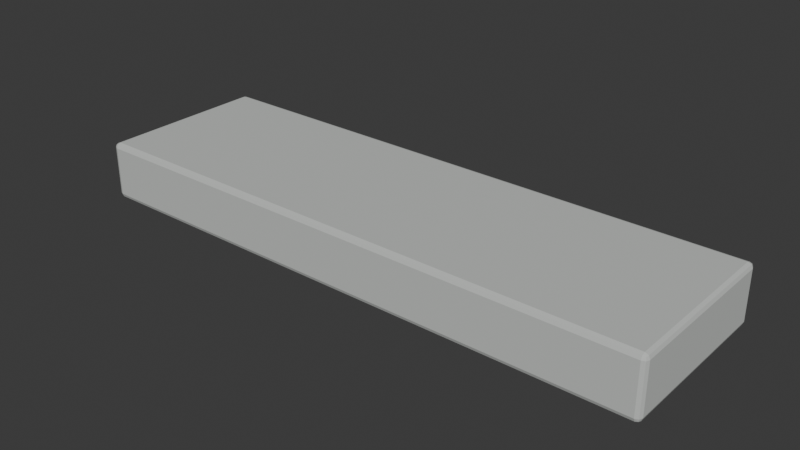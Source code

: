 # Source: pier_cap.blend  (saved by Blender 5.2.45; exported with 4.5.12 LTS)
import bpy
from mathutils import Matrix  # noqa: F401  (used for matrix-valued properties, if any)

bpy.ops.wm.read_factory_settings(use_empty=True)
scene = bpy.context.scene
scene.name = 'Scene'

# ---- collections
col_collection = bpy.data.collections.new('Collection'); scene.collection.children.link(col_collection)

# ---- materials (node trees are filled in below, after node groups)
mat_concrete = bpy.data.materials.new('Concrete')
mat_concrete.diffuse_color = (0.57, 0.59, 0.57, 1.0)

# ---- material node trees
mat_concrete.use_nodes = True; mat_concrete.node_tree.nodes.clear()
_N = mat_concrete.node_tree.nodes; _L = mat_concrete.node_tree.links
n0 = _N.new('ShaderNodeBsdfPrincipled'); n0.name = 'Principled BSDF'; n0.location = (-200, 100)
n0.inputs[0].default_value = (0.57, 0.59, 0.57, 1.0)
n0.inputs[2].default_value = 0.8
n0.inputs[10].default_value = 0.005
n1 = _N.new('ShaderNodeOutputMaterial'); n1.name = 'Material Output'; n1.location = (200, 100)
_L.new(n0.outputs[0], n1.inputs[0])
n1.is_active_output = True

# ---- world
world_world = bpy.data.worlds.new('World'); scene.world = world_world
world_world.use_nodes = True; world_world.node_tree.nodes.clear()
_N = world_world.node_tree.nodes; _L = world_world.node_tree.links
n0 = _N.new('ShaderNodeOutputWorld'); n0.name = 'World Output'; n0.location = (200, 100)
n1 = _N.new('ShaderNodeBackground'); n1.name = 'Background'; n1.location = (-200, 100)
n1.inputs[0].default_value = (0.05088, 0.05088, 0.05088, 1.0)
_L.new(n1.outputs[0], n0.inputs[0])
n0.is_active_output = True
world_world.color = (0.05088, 0.05088, 0.05088)
world_world.sun_shadow_jitter_overblur = 0.0

# ---- meshes
me_cube_036 = bpy.data.meshes.new('Cube.036')
me_cube_036.from_pydata([(-4.92, -1.42, -1.0), (-4.92, -1.5, -0.92), (-5.0, -1.42, -0.92), (-4.92, -1.477, -0.9766), (-4.966, -1.466, -0.9662), (-4.977, -1.477, -0.92), (-4.977, -1.42, -0.9766), (-4.92, -1.5, -0.08), (-4.92, -1.42, 0.0), (-5.0, -1.42, -0.08), (-4.92, -1.477, -0.02343), (-4.966, -1.466, -0.03381), (-4.977, -1.42, -0.02343), (-4.977, -1.477, -0.08), (-4.92, 1.42, -1.0), (-5.0, 1.42, -0.92), (-4.92, 1.5, -0.92), (-4.977, 1.42, -0.9766), (-4.966, 1.466, -0.9662), (-4.977, 1.477, -0.92), (-4.92, 1.477, -0.9766), (-4.92, 1.42, 0.0), (-4.92, 1.5, -0.08), (-5.0, 1.42, -0.08), (-4.92, 1.477, -0.02343), (-4.966, 1.466, -0.03381), (-4.977, 1.477, -0.08), (-4.977, 1.42, -0.02343), (4.92, -1.42, -1.0), (5.0, -1.42, -0.92), (4.92, -1.5, -0.92), (4.977, -1.42, -0.9766), (4.966, -1.466, -0.9662), (4.977, -1.477, -0.92), (4.92, -1.477, -0.9766), (4.92, -1.42, 0.0), (4.92, -1.5, -0.08), (5.0, -1.42, -0.08), (4.92, -1.477, -0.02343), (4.966, -1.466, -0.03381), (4.977, -1.477, -0.08), (4.977, -1.42, -0.02343), (4.92, 1.42, -1.0), (4.92, 1.5, -0.92), (5.0, 1.42, -0.92), (4.92, 1.477, -0.9766), (4.966, 1.466, -0.9662), (4.977, 1.477, -0.92), (4.977, 1.42, -0.9766), (4.92, 1.42, 0.0), (5.0, 1.42, -0.08), (4.92, 1.5, -0.08), (4.977, 1.42, -0.02343), (4.966, 1.466, -0.03381), (4.977, 1.477, -0.08), (4.92, 1.477, -0.02343)], [], [(0, 3, 4, 6), (1, 5, 4, 3), (2, 6, 4, 5), (7, 10, 11, 13), (8, 12, 11, 10), (9, 13, 11, 12), (14, 17, 18, 20), (15, 19, 18, 17), (16, 20, 18, 19), (21, 24, 25, 27), (22, 26, 25, 24), (23, 27, 25, 26), (28, 31, 32, 34), (29, 33, 32, 31), (30, 34, 32, 33), (35, 38, 39, 41), (36, 40, 39, 38), (37, 41, 39, 40), (42, 45, 46, 48), (43, 47, 46, 45), (44, 48, 46, 47), (49, 52, 53, 55), (50, 54, 53, 52), (51, 55, 53, 54), (14, 0, 6, 17), (17, 6, 2, 15), (1, 7, 13, 5), (5, 13, 9, 2), (8, 21, 27, 12), (12, 27, 23, 9), (22, 16, 19, 26), (26, 19, 15, 23), (42, 14, 20, 45), (45, 20, 16, 43), (21, 49, 55, 24), (24, 55, 51, 22), (50, 44, 47, 54), (54, 47, 43, 51), (28, 42, 48, 31), (31, 48, 44, 29), (49, 35, 41, 52), (52, 41, 37, 50), (36, 30, 33, 40), (40, 33, 29, 37), (0, 28, 34, 3), (3, 34, 30, 1), (35, 8, 10, 38), (38, 10, 7, 36), (14, 42, 28, 0), (2, 9, 23, 15), (30, 36, 7, 1), (49, 21, 8, 35), (16, 22, 51, 43), (44, 50, 37, 29)])
_uv = me_cube_036.uv_layers.new(name='UVMap')
_uv.uv.foreach_set('vector', [0.127, 0.7433, 0.127, 0.75, 0.1258, 0.75, 0.125, 0.7433, 0.395, 0.998, 0.395, 1.0, 0.3835, 1.0, 0.375, 0.998, 0.395, 0.006667, 0.375, 0.006667, 0.375, 0.002818, 0.395, 0.0, 0.605, 0.998, 0.625, 0.998, 0.625, 0.9992, 0.605, 1.0, 0.873, 0.7433, 0.875, 0.7433, 0.875, 0.7472, 0.873, 0.75, 0.605, 0.006667, 0.605, 0.0, 0.6165, 0.0, 0.625, 0.006667, 0.127, 0.5067, 0.125, 0.5067, 0.125, 0.5028, 0.127, 0.5, 0.395, 0.2433, 0.395, 0.25, 0.3792, 0.2504, 0.375, 0.2433, 0.395, 0.252, 0.375, 0.252, 0.3792, 0.2504, 0.395, 0.25, 0.873, 0.5067, 0.873, 0.5, 0.8742, 0.5, 0.875, 0.5067, 0.605, 0.252, 0.605, 0.25, 0.6208, 0.2486, 0.625, 0.252, 0.605, 0.2433, 0.625, 0.2433, 0.6208, 0.2486, 0.605, 0.25, 0.373, 0.7433, 0.375, 0.7433, 0.3778, 0.7493, 0.374, 0.751, 0.395, 0.7433, 0.395, 0.75, 0.3778, 0.7493, 0.375, 0.7433, 0.395, 0.752, 0.374, 0.751, 0.3778, 0.7493, 0.395, 0.75, 0.627, 0.7433, 0.626, 0.751, 0.6225, 0.7491, 0.625, 0.7433, 0.605, 0.752, 0.605, 0.75, 0.6225, 0.7491, 0.626, 0.751, 0.605, 0.7433, 0.625, 0.7433, 0.6225, 0.7491, 0.605, 0.75, 0.373, 0.5067, 0.374, 0.499, 0.3775, 0.5009, 0.375, 0.5067, 0.395, 0.498, 0.395, 0.5, 0.3775, 0.5009, 0.374, 0.499, 0.395, 0.5067, 0.375, 0.5067, 0.3775, 0.5009, 0.395, 0.5, 0.627, 0.5067, 0.625, 0.5067, 0.6222, 0.5007, 0.626, 0.499, 0.605, 0.5067, 0.605, 0.5, 0.6222, 0.5007, 0.625, 0.5067, 0.605, 0.498, 0.626, 0.499, 0.6222, 0.5007, 0.605, 0.5, 0.127, 0.5067, 0.127, 0.7433, 0.125, 0.7433, 0.125, 0.5067, 0.375, 0.2433, 0.375, 0.006667, 0.395, 0.006667, 0.395, 0.2433, 0.395, 0.998, 0.605, 0.998, 0.605, 1.0, 0.395, 1.0, 0.395, 0.0, 0.605, 0.0, 0.605, 0.006667, 0.395, 0.006667, 0.873, 0.7433, 0.873, 0.5067, 0.875, 0.5067, 0.875, 0.7433, 0.625, 0.006667, 0.625, 0.2433, 0.605, 0.2433, 0.605, 0.006667, 0.605, 0.252, 0.395, 0.252, 0.395, 0.25, 0.605, 0.25, 0.605, 0.25, 0.395, 0.25, 0.395, 0.2433, 0.605, 0.2433, 0.373, 0.5067, 0.127, 0.5067, 0.127, 0.5, 0.374, 0.499, 0.374, 0.499, 0.375, 0.252, 0.395, 0.252, 0.395, 0.498, 0.873, 0.5067, 0.627, 0.5067, 0.626, 0.499, 0.873, 0.5, 0.625, 0.252, 0.626, 0.499, 0.605, 0.498, 0.605, 0.252, 0.605, 0.5067, 0.395, 0.5067, 0.395, 0.5, 0.605, 0.5, 0.605, 0.5, 0.395, 0.5, 0.395, 0.498, 0.605, 0.498, 0.373, 0.7433, 0.373, 0.5067, 0.375, 0.5067, 0.375, 0.7433, 0.375, 0.7433, 0.375, 0.5067, 0.395, 0.5067, 0.395, 0.7433, 0.627, 0.5067, 0.627, 0.7433, 0.625, 0.7433, 0.625, 0.5067, 0.625, 0.5067, 0.625, 0.7433, 0.605, 0.7433, 0.605, 0.5067, 0.605, 0.752, 0.395, 0.752, 0.395, 0.75, 0.605, 0.75, 0.605, 0.75, 0.395, 0.75, 0.395, 0.7433, 0.605, 0.7433, 0.127, 0.7433, 0.373, 0.7433, 0.374, 0.751, 0.127, 0.75, 0.375, 0.998, 0.374, 0.751, 0.395, 0.752, 0.395, 0.998, 0.627, 0.7433, 0.873, 0.7433, 0.873, 0.75, 0.626, 0.751, 0.626, 0.751, 0.625, 0.998, 0.605, 0.998, 0.605, 0.752, 0.127, 0.5067, 0.373, 0.5067, 0.373, 0.7433, 0.127, 0.7433, 0.395, 0.006667, 0.605, 0.006667, 0.605, 0.2433, 0.395, 0.2433, 0.395, 0.752, 0.605, 0.752, 0.605, 0.998, 0.395, 0.998, 0.627, 0.5067, 0.873, 0.5067, 0.873, 0.7433, 0.627, 0.7433, 0.395, 0.252, 0.605, 0.252, 0.605, 0.498, 0.395, 0.498, 0.395, 0.5067, 0.605, 0.5067, 0.605, 0.7433, 0.395, 0.7433])
me_cube_036.materials.append(mat_concrete)
me_cube_036.update()

# ---- objects
ob_pier_cap = bpy.data.objects.new('pier_cap', me_cube_036)
ob_socketstart = bpy.data.objects.new('SocketStart', None)
ob_socketend = bpy.data.objects.new('SocketEnd', None)

# ---- transforms, parenting, visibility, modifiers, constraints
ob_pier_cap.location = (0.0, 0.0, 0.0)
ob_socketstart.location = (0.0, 0.0, 0.0)
ob_socketend.location = (0.0, 0.0, 0.0)

# ---- collection membership
col_collection.objects.link(ob_pier_cap)
col_collection.objects.link(ob_socketstart)
col_collection.objects.link(ob_socketend)

# ---- scene / render settings (as saved in the file)
scene.frame_start = 1; scene.frame_end = 250; scene.frame_set(1)
scene.render.engine = 'BLENDER_EEVEE_NEXT'
scene.render.bake_bias = 0.0
scene.render.bake_samples = 0
scene.render.compositor_device = 'GPU'
scene.eevee.use_volume_custom_range = False
scene.eevee.fast_gi_thickness_near = 0.1
scene.eevee.fast_gi_thickness_far = 0.0
scene.eevee.ray_tracing_options.screen_trace_thickness = 0.1
bpy.context.view_layer.update()

# ---- added for rendering (the .blend has no active camera and no usable light): camera, sun
cam_auto = bpy.data.cameras.new('AutoCamera')
cam_auto.lens = 50.0
cam_auto.sensor_width = 36.0
cam_auto.clip_end = 1000.0
ob_auto_camera = bpy.data.objects.new('AutoCamera', cam_auto)
scene.collection.objects.link(ob_auto_camera)
ob_auto_camera.location = (9.70384, -11.6446, 7.26307)
ob_auto_camera.rotation_euler = (1.09748, -7.21219e-08, 0.694738)
scene.camera = ob_auto_camera
light_auto_sun = bpy.data.lights.new('AutoSun', 'SUN')
light_auto_sun.energy = 3.0
light_auto_sun.angle = 0.0523599
ob_auto_sun = bpy.data.objects.new('AutoSun', light_auto_sun)
scene.collection.objects.link(ob_auto_sun)
ob_auto_sun.rotation_euler = (0.872665, 0.174533, 0.523599)
bpy.context.view_layer.update()
